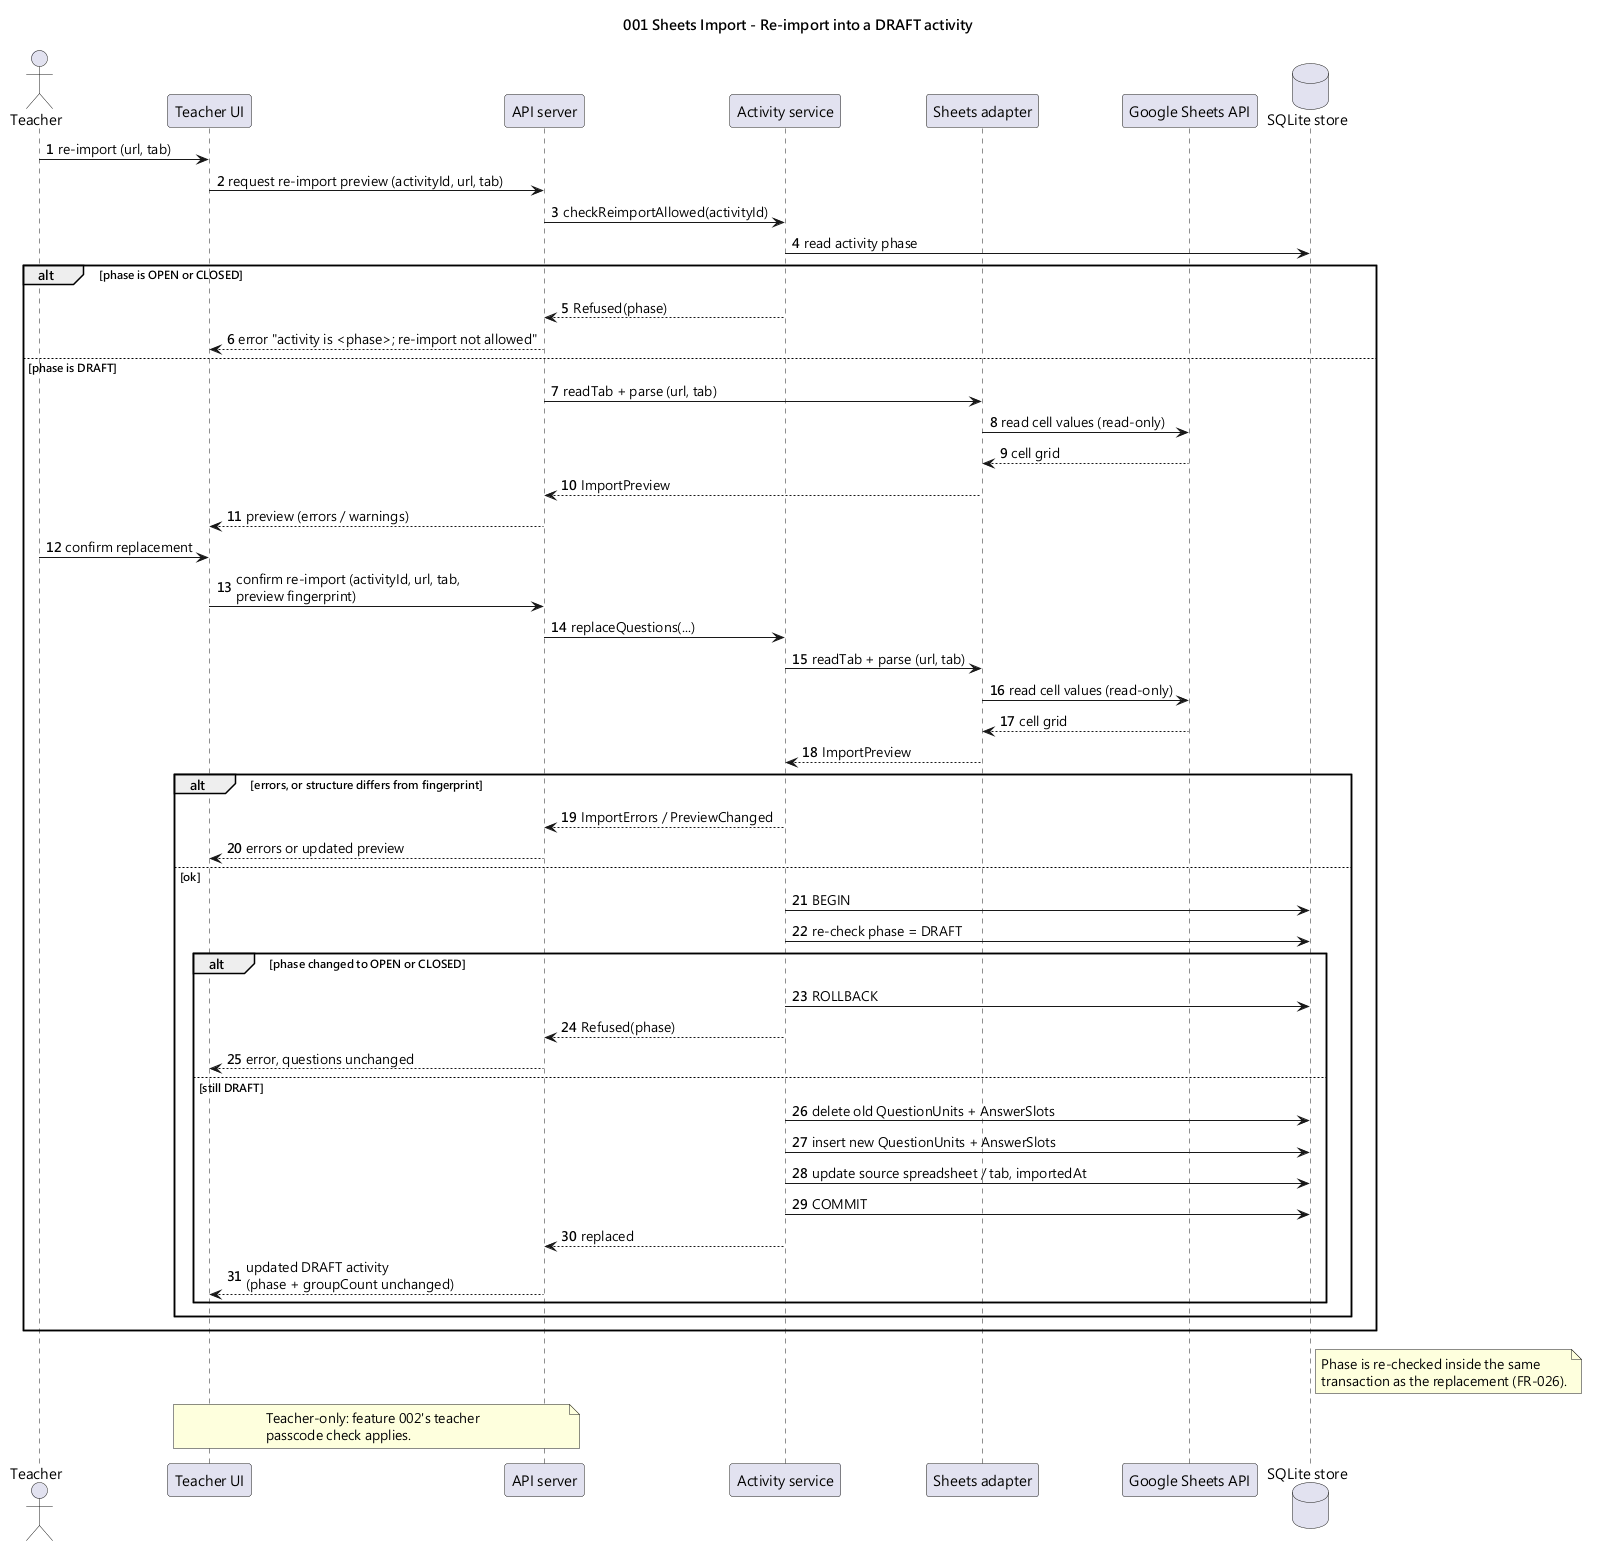

The diagram above was rendered by PlantUML. Its source (embedded in the PNG):
@startuml 001-seq-reimport
title 001 Sheets Import - Re-import into a DRAFT activity

skinparam shadowing false
skinparam defaultFontName "Microsoft JhengHei"
autonumber

actor Teacher
participant "Teacher UI" as TUI
participant "API server" as API
participant "Activity service" as ACT
participant "Sheets adapter" as SA
participant "Google Sheets API" as GSA
database "SQLite store" as DB

Teacher -> TUI : re-import (url, tab)
TUI -> API : request re-import preview (activityId, url, tab)
API -> ACT : checkReimportAllowed(activityId)
ACT -> DB : read activity phase
alt phase is OPEN or CLOSED
  ACT --> API : Refused(phase)
  API --> TUI : error "activity is <phase>; re-import not allowed"
else phase is DRAFT
  API -> SA : readTab + parse (url, tab)
  SA -> GSA : read cell values (read-only)
  GSA --> SA : cell grid
  SA --> API : ImportPreview
  API --> TUI : preview (errors / warnings)
  Teacher -> TUI : confirm replacement
  TUI -> API : confirm re-import (activityId, url, tab,\npreview fingerprint)
  API -> ACT : replaceQuestions(...)
  ACT -> SA : readTab + parse (url, tab)
  SA -> GSA : read cell values (read-only)
  GSA --> SA : cell grid
  SA --> ACT : ImportPreview
  alt errors, or structure differs from fingerprint
    ACT --> API : ImportErrors / PreviewChanged
    API --> TUI : errors or updated preview
  else ok
    ACT -> DB : BEGIN
    ACT -> DB : re-check phase = DRAFT
    alt phase changed to OPEN or CLOSED
      ACT -> DB : ROLLBACK
      ACT --> API : Refused(phase)
      API --> TUI : error, questions unchanged
    else still DRAFT
      ACT -> DB : delete old QuestionUnits + AnswerSlots
      ACT -> DB : insert new QuestionUnits + AnswerSlots
      ACT -> DB : update source spreadsheet / tab, importedAt
      ACT -> DB : COMMIT
      ACT --> API : replaced
      API --> TUI : updated DRAFT activity\n(phase + groupCount unchanged)
    end
  end
end

note right of DB
  Phase is re-checked inside the same
  transaction as the replacement (FR-026).
end note

note over TUI, API
  Teacher-only: feature 002's teacher
  passcode check applies.
end note
@enduml